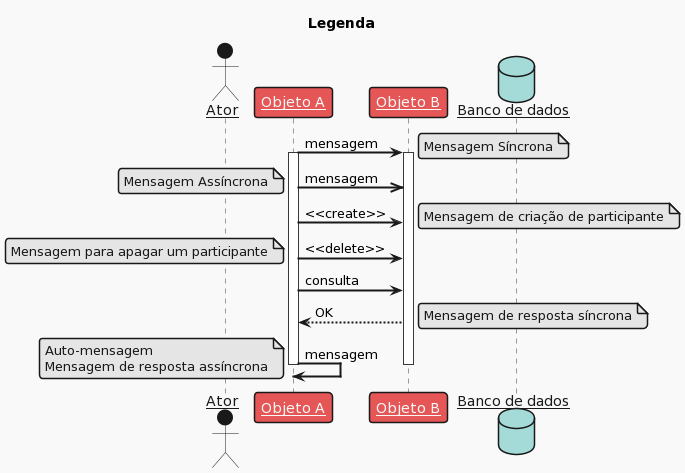

The diagram above was rendered by PlantUML. Its source (embedded in the PNG):
@startuml
skinparam sequenceArrowThickness 2
skinparam roundcorner 20
skinparam maxmessagesize 100
skinparam sequenceParticipant underline

!theme mars

title Legenda

actor Ator
participant "Objeto A" as A
participant "Objeto B" as B
database "Banco de dados" as C

A -> B: mensagem
activate A
Activate B
note right
  Mensagem Síncrona
end note

A ->> B: mensagem
note left
  Mensagem Assíncrona
end note

A -> B: <<create>>
note right
  Mensagem de criação de participante
end note

A -> B: <<delete>>
note left
  Mensagem para apagar um participante
end note

A -> B: consulta
B --> A: OK
note right
  Mensagem de resposta síncrona
end note

A -> A: mensagem
note left
  Auto-mensagem
  Mensagem de resposta assíncrona
end note

deactivate A
deactivate B
@enduml